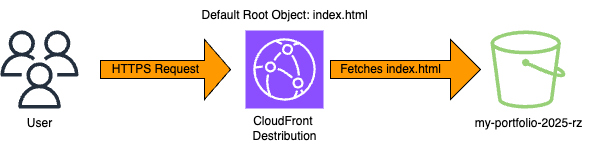

The diagram above was exported from draw.io. Its source (the exported page's mxGraphModel, read from the mxfile embedded in the PNG):
<mxGraphModel dx="1026" dy="650" grid="1" gridSize="10" guides="1" tooltips="1" connect="1" arrows="1" fold="1" page="1" pageScale="1" pageWidth="827" pageHeight="1169" math="0" shadow="0">
  <root>
    <mxCell id="0" />
    <mxCell id="1" parent="0" />
    <mxCell id="tO3JY8F0RXNlJCvsd3Hd-1" value="" style="sketch=0;outlineConnect=0;fontColor=#232F3E;gradientColor=none;fillColor=#232F3D;strokeColor=none;dashed=0;verticalLabelPosition=bottom;verticalAlign=top;align=center;html=1;fontSize=12;fontStyle=0;aspect=fixed;pointerEvents=1;shape=mxgraph.aws4.users;" vertex="1" parent="1">
      <mxGeometry x="130" y="280" width="78" height="78" as="geometry" />
    </mxCell>
    <mxCell id="tO3JY8F0RXNlJCvsd3Hd-2" value="User" style="text;html=1;align=center;verticalAlign=middle;resizable=0;points=[];autosize=1;strokeColor=none;fillColor=none;" vertex="1" parent="1">
      <mxGeometry x="144" y="358" width="50" height="30" as="geometry" />
    </mxCell>
    <mxCell id="tO3JY8F0RXNlJCvsd3Hd-3" value="" style="sketch=0;points=[[0,0,0],[0.25,0,0],[0.5,0,0],[0.75,0,0],[1,0,0],[0,1,0],[0.25,1,0],[0.5,1,0],[0.75,1,0],[1,1,0],[0,0.25,0],[0,0.5,0],[0,0.75,0],[1,0.25,0],[1,0.5,0],[1,0.75,0]];outlineConnect=0;fontColor=#232F3E;fillColor=#8C4FFF;strokeColor=#ffffff;dashed=0;verticalLabelPosition=bottom;verticalAlign=top;align=center;html=1;fontSize=12;fontStyle=0;aspect=fixed;shape=mxgraph.aws4.resourceIcon;resIcon=mxgraph.aws4.cloudfront;" vertex="1" parent="1">
      <mxGeometry x="375" y="280" width="78" height="78" as="geometry" />
    </mxCell>
    <mxCell id="tO3JY8F0RXNlJCvsd3Hd-4" value="CloudFront&amp;nbsp;&lt;div&gt;&lt;div&gt;Destribution&lt;/div&gt;&lt;/div&gt;" style="text;html=1;align=center;verticalAlign=middle;resizable=0;points=[];autosize=1;strokeColor=none;fillColor=none;" vertex="1" parent="1">
      <mxGeometry x="369" y="358" width="90" height="40" as="geometry" />
    </mxCell>
    <mxCell id="tO3JY8F0RXNlJCvsd3Hd-5" value="" style="sketch=0;outlineConnect=0;fontColor=#232F3E;gradientColor=none;fillColor=#97D077;strokeColor=none;dashed=0;verticalLabelPosition=bottom;verticalAlign=top;align=center;html=1;fontSize=12;fontStyle=0;aspect=fixed;pointerEvents=1;shape=mxgraph.aws4.bucket;" vertex="1" parent="1">
      <mxGeometry x="620" y="280" width="75" height="78" as="geometry" />
    </mxCell>
    <mxCell id="tO3JY8F0RXNlJCvsd3Hd-6" value="my-portfolio-2025-rz" style="text;html=1;align=center;verticalAlign=middle;resizable=0;points=[];autosize=1;strokeColor=none;fillColor=none;" vertex="1" parent="1">
      <mxGeometry x="592.5" y="358" width="130" height="30" as="geometry" />
    </mxCell>
    <mxCell id="tO3JY8F0RXNlJCvsd3Hd-8" value="" style="shape=singleArrow;whiteSpace=wrap;html=1;fillColor=#FF9900;" vertex="1" parent="1">
      <mxGeometry x="230" y="289" width="130" height="60" as="geometry" />
    </mxCell>
    <mxCell id="tO3JY8F0RXNlJCvsd3Hd-9" value="" style="shape=singleArrow;whiteSpace=wrap;html=1;fillColor=#FF9900;" vertex="1" parent="1">
      <mxGeometry x="460" y="289" width="150" height="60" as="geometry" />
    </mxCell>
    <mxCell id="tO3JY8F0RXNlJCvsd3Hd-10" value="Default Root Object: index.html" style="text;html=1;align=center;verticalAlign=middle;resizable=0;points=[];autosize=1;strokeColor=none;fillColor=none;" vertex="1" parent="1">
      <mxGeometry x="319" y="250" width="190" height="30" as="geometry" />
    </mxCell>
    <mxCell id="tO3JY8F0RXNlJCvsd3Hd-11" value="HTTPS Request" style="text;html=1;align=center;verticalAlign=middle;resizable=0;points=[];autosize=1;strokeColor=none;fillColor=none;" vertex="1" parent="1">
      <mxGeometry x="230" y="304" width="110" height="30" as="geometry" />
    </mxCell>
    <mxCell id="tO3JY8F0RXNlJCvsd3Hd-12" value="&lt;div&gt;Fetches index.html&lt;/div&gt;" style="text;html=1;align=center;verticalAlign=middle;resizable=0;points=[];autosize=1;strokeColor=none;fillColor=none;" vertex="1" parent="1">
      <mxGeometry x="460" y="304" width="120" height="30" as="geometry" />
    </mxCell>
  </root>
</mxGraphModel>